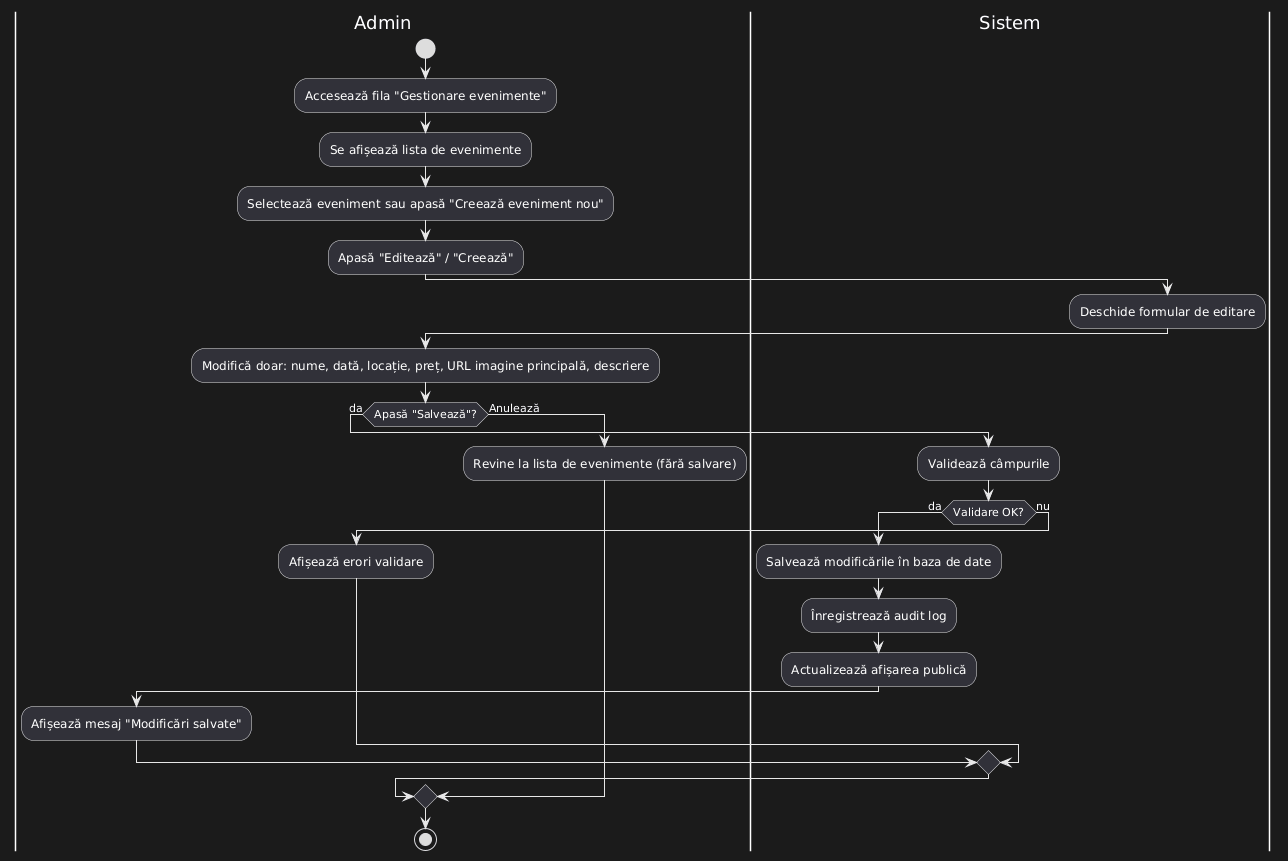

The diagram above was rendered by PlantUML. Its source (embedded in the PNG):
@startuml
|Admin|
start
:Accesează fila "Gestionare evenimente";
:Se afișează lista de evenimente;
:Selectează eveniment sau apasă "Creează eveniment nou";
:Apasă "Editează" / "Creează";
|Sistem|
:Deschide formular de editare;
|Admin|
:Modifică doar: nume, dată, locație, preț, URL imagine principală, descriere;
if (Apasă "Salvează"?) then (da)
  |Sistem|
  :Validează câmpurile;
  if (Validare OK?) then (da)
    :Salvează modificările în baza de date;
    :Înregistrează audit log;
    :Actualizează afișarea publică;
    |Admin|
    :Afișează mesaj "Modificări salvate";
  else (nu)
    |Admin|
    :Afișează erori validare;
  endif
else (Anulează)
  |Admin|
  :Revine la lista de evenimente (fără salvare);
endif
stop
@enduml